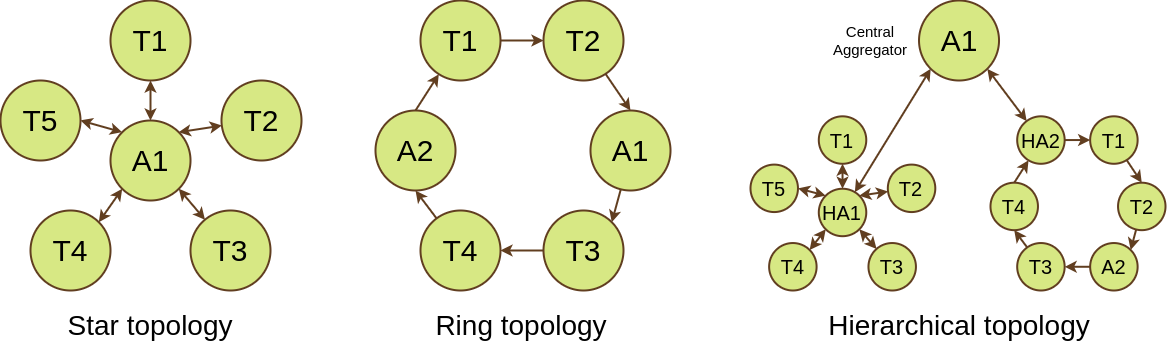

The diagram above was exported from draw.io. Its source (the exported page's mxGraphModel, read from the mxfile embedded in the PNG):
<mxGraphModel dx="1285" dy="667" grid="1" gridSize="10" guides="1" tooltips="1" connect="1" arrows="1" fold="1" page="1" pageScale="1" pageWidth="827" pageHeight="1169" math="0" shadow="0">
  <root>
    <mxCell id="WIyWlLk6GJQsqaUBKTNV-0" />
    <mxCell id="WIyWlLk6GJQsqaUBKTNV-1" parent="WIyWlLk6GJQsqaUBKTNV-0" />
    <mxCell id="hVYWCZTe8094WA2w8YMd-0" value="&lt;font style=&quot;font-size: 30px;&quot;&gt;A1&lt;/font&gt;" style="ellipse;whiteSpace=wrap;html=1;aspect=fixed;fillColor=#D7E884;strokeColor=#613E20;strokeWidth=2;" vertex="1" parent="WIyWlLk6GJQsqaUBKTNV-1">
      <mxGeometry x="170" y="740" width="80" height="80" as="geometry" />
    </mxCell>
    <mxCell id="hVYWCZTe8094WA2w8YMd-2" value="&lt;font style=&quot;font-size: 30px;&quot;&gt;T4&lt;/font&gt;" style="ellipse;whiteSpace=wrap;html=1;aspect=fixed;fillColor=#D7E884;strokeColor=#613E20;strokeWidth=2;" vertex="1" parent="WIyWlLk6GJQsqaUBKTNV-1">
      <mxGeometry x="90" y="830" width="80" height="80" as="geometry" />
    </mxCell>
    <mxCell id="hVYWCZTe8094WA2w8YMd-3" value="&lt;font style=&quot;font-size: 30px;&quot;&gt;T2&lt;/font&gt;" style="ellipse;whiteSpace=wrap;html=1;aspect=fixed;fillColor=#D7E884;strokeColor=#613E20;strokeWidth=2;" vertex="1" parent="WIyWlLk6GJQsqaUBKTNV-1">
      <mxGeometry x="281" y="700" width="80" height="80" as="geometry" />
    </mxCell>
    <mxCell id="hVYWCZTe8094WA2w8YMd-4" value="&lt;font style=&quot;font-size: 30px;&quot;&gt;T1&lt;/font&gt;" style="ellipse;whiteSpace=wrap;html=1;aspect=fixed;fillColor=#D7E884;strokeColor=#613E20;strokeWidth=2;" vertex="1" parent="WIyWlLk6GJQsqaUBKTNV-1">
      <mxGeometry x="170" y="620" width="80" height="80" as="geometry" />
    </mxCell>
    <mxCell id="hVYWCZTe8094WA2w8YMd-5" value="&lt;font style=&quot;font-size: 30px;&quot;&gt;T5&lt;/font&gt;" style="ellipse;whiteSpace=wrap;html=1;aspect=fixed;fillColor=#D7E884;strokeColor=#613E20;strokeWidth=2;" vertex="1" parent="WIyWlLk6GJQsqaUBKTNV-1">
      <mxGeometry x="60" y="700" width="80" height="80" as="geometry" />
    </mxCell>
    <mxCell id="hVYWCZTe8094WA2w8YMd-6" value="&lt;font style=&quot;font-size: 30px;&quot;&gt;T3&lt;/font&gt;" style="ellipse;whiteSpace=wrap;html=1;aspect=fixed;fillColor=#D7E884;strokeColor=#613E20;strokeWidth=2;" vertex="1" parent="WIyWlLk6GJQsqaUBKTNV-1">
      <mxGeometry x="250" y="830" width="80" height="80" as="geometry" />
    </mxCell>
    <mxCell id="hVYWCZTe8094WA2w8YMd-10" value="" style="endArrow=classic;html=1;rounded=0;fontFamily=Helvetica;fontSize=12;fontColor=default;entryX=1;entryY=1;entryDx=0;entryDy=0;strokeColor=#613E20;strokeWidth=2;startArrow=classic;startFill=1;" edge="1" parent="WIyWlLk6GJQsqaUBKTNV-1" source="hVYWCZTe8094WA2w8YMd-6" target="hVYWCZTe8094WA2w8YMd-0">
      <mxGeometry width="50" height="50" relative="1" as="geometry">
        <mxPoint x="300" y="780" as="sourcePoint" />
        <mxPoint x="350" y="730" as="targetPoint" />
      </mxGeometry>
    </mxCell>
    <mxCell id="hVYWCZTe8094WA2w8YMd-11" value="" style="endArrow=classic;html=1;rounded=0;strokeColor=#613E20;strokeWidth=2;align=center;verticalAlign=middle;fontFamily=Helvetica;fontSize=12;fontColor=default;labelBackgroundColor=default;entryX=1;entryY=0;entryDx=0;entryDy=0;startArrow=classic;startFill=1;" edge="1" parent="WIyWlLk6GJQsqaUBKTNV-1" source="hVYWCZTe8094WA2w8YMd-3" target="hVYWCZTe8094WA2w8YMd-0">
      <mxGeometry width="50" height="50" relative="1" as="geometry">
        <mxPoint x="300" y="780" as="sourcePoint" />
        <mxPoint x="350" y="730" as="targetPoint" />
      </mxGeometry>
    </mxCell>
    <mxCell id="hVYWCZTe8094WA2w8YMd-12" value="" style="endArrow=classic;html=1;rounded=0;strokeColor=#613E20;strokeWidth=2;align=center;verticalAlign=middle;fontFamily=Helvetica;fontSize=12;fontColor=default;labelBackgroundColor=default;entryX=0.5;entryY=0;entryDx=0;entryDy=0;exitX=0.5;exitY=1;exitDx=0;exitDy=0;startArrow=classic;startFill=1;" edge="1" parent="WIyWlLk6GJQsqaUBKTNV-1" source="hVYWCZTe8094WA2w8YMd-4" target="hVYWCZTe8094WA2w8YMd-0">
      <mxGeometry width="50" height="50" relative="1" as="geometry">
        <mxPoint x="300" y="780" as="sourcePoint" />
        <mxPoint x="350" y="730" as="targetPoint" />
      </mxGeometry>
    </mxCell>
    <mxCell id="hVYWCZTe8094WA2w8YMd-13" value="" style="endArrow=classic;html=1;rounded=0;strokeColor=#613E20;strokeWidth=2;align=center;verticalAlign=middle;fontFamily=Helvetica;fontSize=12;fontColor=default;labelBackgroundColor=default;exitX=1;exitY=0.5;exitDx=0;exitDy=0;entryX=0;entryY=0;entryDx=0;entryDy=0;startArrow=classic;startFill=1;" edge="1" parent="WIyWlLk6GJQsqaUBKTNV-1" source="hVYWCZTe8094WA2w8YMd-5" target="hVYWCZTe8094WA2w8YMd-0">
      <mxGeometry width="50" height="50" relative="1" as="geometry">
        <mxPoint x="300" y="780" as="sourcePoint" />
        <mxPoint x="350" y="730" as="targetPoint" />
      </mxGeometry>
    </mxCell>
    <mxCell id="hVYWCZTe8094WA2w8YMd-14" value="" style="endArrow=classic;html=1;rounded=0;strokeColor=#613E20;strokeWidth=2;align=center;verticalAlign=middle;fontFamily=Helvetica;fontSize=12;fontColor=default;labelBackgroundColor=default;entryX=0;entryY=1;entryDx=0;entryDy=0;exitX=1;exitY=0;exitDx=0;exitDy=0;startArrow=classic;startFill=1;" edge="1" parent="WIyWlLk6GJQsqaUBKTNV-1" source="hVYWCZTe8094WA2w8YMd-2" target="hVYWCZTe8094WA2w8YMd-0">
      <mxGeometry width="50" height="50" relative="1" as="geometry">
        <mxPoint x="300" y="780" as="sourcePoint" />
        <mxPoint x="350" y="730" as="targetPoint" />
      </mxGeometry>
    </mxCell>
    <mxCell id="hVYWCZTe8094WA2w8YMd-29" style="edgeStyle=none;shape=connector;rounded=0;orthogonalLoop=1;jettySize=auto;html=1;entryX=1;entryY=0;entryDx=0;entryDy=0;strokeColor=#613E20;strokeWidth=2;align=center;verticalAlign=middle;fontFamily=Helvetica;fontSize=12;fontColor=default;labelBackgroundColor=default;endArrow=classic;" edge="1" parent="WIyWlLk6GJQsqaUBKTNV-1" source="hVYWCZTe8094WA2w8YMd-15" target="hVYWCZTe8094WA2w8YMd-20">
      <mxGeometry relative="1" as="geometry" />
    </mxCell>
    <mxCell id="hVYWCZTe8094WA2w8YMd-15" value="&lt;font style=&quot;font-size: 30px;&quot;&gt;A1&lt;/font&gt;" style="ellipse;whiteSpace=wrap;html=1;aspect=fixed;fillColor=#D7E884;strokeColor=#613E20;strokeWidth=2;" vertex="1" parent="WIyWlLk6GJQsqaUBKTNV-1">
      <mxGeometry x="650" y="730" width="80" height="80" as="geometry" />
    </mxCell>
    <mxCell id="hVYWCZTe8094WA2w8YMd-31" style="edgeStyle=none;shape=connector;rounded=0;orthogonalLoop=1;jettySize=auto;html=1;entryX=0.5;entryY=1;entryDx=0;entryDy=0;strokeColor=#613E20;strokeWidth=2;align=center;verticalAlign=middle;fontFamily=Helvetica;fontSize=12;fontColor=default;labelBackgroundColor=default;endArrow=classic;" edge="1" parent="WIyWlLk6GJQsqaUBKTNV-1" source="hVYWCZTe8094WA2w8YMd-16" target="hVYWCZTe8094WA2w8YMd-19">
      <mxGeometry relative="1" as="geometry" />
    </mxCell>
    <mxCell id="hVYWCZTe8094WA2w8YMd-16" value="&lt;font style=&quot;font-size: 30px;&quot;&gt;T4&lt;/font&gt;" style="ellipse;whiteSpace=wrap;html=1;aspect=fixed;fillColor=#D7E884;strokeColor=#613E20;strokeWidth=2;" vertex="1" parent="WIyWlLk6GJQsqaUBKTNV-1">
      <mxGeometry x="480" y="830" width="80" height="80" as="geometry" />
    </mxCell>
    <mxCell id="hVYWCZTe8094WA2w8YMd-30" style="edgeStyle=none;shape=connector;rounded=0;orthogonalLoop=1;jettySize=auto;html=1;entryX=0.5;entryY=0;entryDx=0;entryDy=0;strokeColor=#613E20;strokeWidth=2;align=center;verticalAlign=middle;fontFamily=Helvetica;fontSize=12;fontColor=default;labelBackgroundColor=default;endArrow=classic;" edge="1" parent="WIyWlLk6GJQsqaUBKTNV-1" source="hVYWCZTe8094WA2w8YMd-17" target="hVYWCZTe8094WA2w8YMd-15">
      <mxGeometry relative="1" as="geometry" />
    </mxCell>
    <mxCell id="hVYWCZTe8094WA2w8YMd-17" value="&lt;font style=&quot;font-size: 30px;&quot;&gt;T2&lt;/font&gt;" style="ellipse;whiteSpace=wrap;html=1;aspect=fixed;fillColor=#D7E884;strokeColor=#613E20;strokeWidth=2;" vertex="1" parent="WIyWlLk6GJQsqaUBKTNV-1">
      <mxGeometry x="603" y="620" width="80" height="80" as="geometry" />
    </mxCell>
    <mxCell id="hVYWCZTe8094WA2w8YMd-18" value="&lt;font style=&quot;font-size: 30px;&quot;&gt;T1&lt;/font&gt;" style="ellipse;whiteSpace=wrap;html=1;aspect=fixed;fillColor=#D7E884;strokeColor=#613E20;strokeWidth=2;" vertex="1" parent="WIyWlLk6GJQsqaUBKTNV-1">
      <mxGeometry x="480" y="620" width="80" height="80" as="geometry" />
    </mxCell>
    <mxCell id="hVYWCZTe8094WA2w8YMd-19" value="&lt;span style=&quot;font-size: 30px;&quot;&gt;A2&lt;/span&gt;" style="ellipse;whiteSpace=wrap;html=1;aspect=fixed;fillColor=#D7E884;strokeColor=#613E20;strokeWidth=2;" vertex="1" parent="WIyWlLk6GJQsqaUBKTNV-1">
      <mxGeometry x="435" y="730" width="80" height="80" as="geometry" />
    </mxCell>
    <mxCell id="hVYWCZTe8094WA2w8YMd-28" style="edgeStyle=none;shape=connector;rounded=0;orthogonalLoop=1;jettySize=auto;html=1;entryX=1;entryY=0.5;entryDx=0;entryDy=0;strokeColor=#613E20;strokeWidth=2;align=center;verticalAlign=middle;fontFamily=Helvetica;fontSize=12;fontColor=default;labelBackgroundColor=default;endArrow=classic;" edge="1" parent="WIyWlLk6GJQsqaUBKTNV-1" source="hVYWCZTe8094WA2w8YMd-20" target="hVYWCZTe8094WA2w8YMd-16">
      <mxGeometry relative="1" as="geometry" />
    </mxCell>
    <mxCell id="hVYWCZTe8094WA2w8YMd-20" value="&lt;font style=&quot;font-size: 30px;&quot;&gt;T3&lt;/font&gt;" style="ellipse;whiteSpace=wrap;html=1;aspect=fixed;fillColor=#D7E884;strokeColor=#613E20;strokeWidth=2;" vertex="1" parent="WIyWlLk6GJQsqaUBKTNV-1">
      <mxGeometry x="603" y="830" width="80" height="80" as="geometry" />
    </mxCell>
    <mxCell id="hVYWCZTe8094WA2w8YMd-26" value="" style="endArrow=classic;html=1;rounded=0;strokeColor=#613E20;strokeWidth=2;align=center;verticalAlign=middle;fontFamily=Helvetica;fontSize=12;fontColor=default;labelBackgroundColor=default;exitX=0.5;exitY=0;exitDx=0;exitDy=0;" edge="1" parent="WIyWlLk6GJQsqaUBKTNV-1" source="hVYWCZTe8094WA2w8YMd-19" target="hVYWCZTe8094WA2w8YMd-18">
      <mxGeometry width="50" height="50" relative="1" as="geometry">
        <mxPoint x="390" y="760" as="sourcePoint" />
        <mxPoint x="440" y="710" as="targetPoint" />
      </mxGeometry>
    </mxCell>
    <mxCell id="hVYWCZTe8094WA2w8YMd-27" value="" style="endArrow=classic;html=1;rounded=0;strokeColor=#613E20;strokeWidth=2;align=center;verticalAlign=middle;fontFamily=Helvetica;fontSize=12;fontColor=default;labelBackgroundColor=default;entryX=0;entryY=0.5;entryDx=0;entryDy=0;exitX=1;exitY=0.5;exitDx=0;exitDy=0;" edge="1" parent="WIyWlLk6GJQsqaUBKTNV-1" source="hVYWCZTe8094WA2w8YMd-18" target="hVYWCZTe8094WA2w8YMd-17">
      <mxGeometry width="50" height="50" relative="1" as="geometry">
        <mxPoint x="390" y="760" as="sourcePoint" />
        <mxPoint x="440" y="710" as="targetPoint" />
      </mxGeometry>
    </mxCell>
    <mxCell id="hVYWCZTe8094WA2w8YMd-58" value="&lt;font style=&quot;font-size: 30px;&quot;&gt;A1&lt;/font&gt;" style="ellipse;whiteSpace=wrap;html=1;aspect=fixed;fillColor=#D7E884;strokeColor=#613E20;strokeWidth=2;fontSize=20;" vertex="1" parent="WIyWlLk6GJQsqaUBKTNV-1">
      <mxGeometry x="978.52" y="620" width="80" height="80" as="geometry" />
    </mxCell>
    <mxCell id="hVYWCZTe8094WA2w8YMd-59" style="edgeStyle=none;shape=connector;rounded=0;orthogonalLoop=1;jettySize=auto;html=1;entryX=0;entryY=1;entryDx=0;entryDy=0;strokeColor=#613E20;strokeWidth=2;align=center;verticalAlign=middle;fontFamily=Helvetica;fontSize=12;fontColor=default;labelBackgroundColor=default;endArrow=classic;startArrow=classic;startFill=1;" edge="1" parent="WIyWlLk6GJQsqaUBKTNV-1" source="hVYWCZTe8094WA2w8YMd-32" target="hVYWCZTe8094WA2w8YMd-58">
      <mxGeometry relative="1" as="geometry" />
    </mxCell>
    <mxCell id="hVYWCZTe8094WA2w8YMd-32" value="&lt;font style=&quot;font-size: 20px;&quot;&gt;HA1&lt;/font&gt;" style="ellipse;whiteSpace=wrap;html=1;aspect=fixed;fillColor=#D7E884;strokeColor=#613E20;strokeWidth=2;fontSize=20;" vertex="1" parent="WIyWlLk6GJQsqaUBKTNV-1">
      <mxGeometry x="878.3006535947712" y="808.2337931034483" width="47.46" height="47.46" as="geometry" />
    </mxCell>
    <mxCell id="hVYWCZTe8094WA2w8YMd-33" value="&lt;font style=&quot;font-size: 20px;&quot;&gt;T4&lt;/font&gt;" style="ellipse;whiteSpace=wrap;html=1;aspect=fixed;fillColor=#D7E884;strokeColor=#613E20;strokeWidth=2;fontSize=20;" vertex="1" parent="WIyWlLk6GJQsqaUBKTNV-1">
      <mxGeometry x="828.6274509803922" y="862.5441379310345" width="47.46" height="47.46" as="geometry" />
    </mxCell>
    <mxCell id="hVYWCZTe8094WA2w8YMd-34" value="&lt;font style=&quot;font-size: 20px;&quot;&gt;T2&lt;/font&gt;" style="ellipse;whiteSpace=wrap;html=1;aspect=fixed;fillColor=#D7E884;strokeColor=#613E20;strokeWidth=2;fontSize=20;" vertex="1" parent="WIyWlLk6GJQsqaUBKTNV-1">
      <mxGeometry x="947.3267973856209" y="784.0958620689655" width="47.46" height="47.46" as="geometry" />
    </mxCell>
    <mxCell id="hVYWCZTe8094WA2w8YMd-35" value="&lt;font style=&quot;font-size: 20px;&quot;&gt;T1&lt;/font&gt;" style="ellipse;whiteSpace=wrap;html=1;aspect=fixed;fillColor=#D7E884;strokeColor=#613E20;strokeWidth=2;fontSize=20;" vertex="1" parent="WIyWlLk6GJQsqaUBKTNV-1">
      <mxGeometry x="878.3006535947712" y="735.82" width="47.46" height="47.46" as="geometry" />
    </mxCell>
    <mxCell id="hVYWCZTe8094WA2w8YMd-36" value="&lt;font style=&quot;font-size: 20px;&quot;&gt;T5&lt;/font&gt;" style="ellipse;whiteSpace=wrap;html=1;aspect=fixed;fillColor=#D7E884;strokeColor=#613E20;strokeWidth=2;fontSize=20;" vertex="1" parent="WIyWlLk6GJQsqaUBKTNV-1">
      <mxGeometry x="810" y="784.0958620689655" width="47.46" height="47.46" as="geometry" />
    </mxCell>
    <mxCell id="hVYWCZTe8094WA2w8YMd-37" value="&lt;font style=&quot;font-size: 20px;&quot;&gt;T3&lt;/font&gt;" style="ellipse;whiteSpace=wrap;html=1;aspect=fixed;fillColor=#D7E884;strokeColor=#613E20;strokeWidth=2;fontSize=20;" vertex="1" parent="WIyWlLk6GJQsqaUBKTNV-1">
      <mxGeometry x="927.9738562091503" y="862.5441379310345" width="47.46" height="47.46" as="geometry" />
    </mxCell>
    <mxCell id="hVYWCZTe8094WA2w8YMd-38" value="" style="endArrow=classic;html=1;rounded=0;fontFamily=Helvetica;fontSize=12;fontColor=default;entryX=1;entryY=1;entryDx=0;entryDy=0;strokeColor=#613E20;strokeWidth=2;startArrow=classic;startFill=1;" edge="1" parent="WIyWlLk6GJQsqaUBKTNV-1" source="hVYWCZTe8094WA2w8YMd-37" target="hVYWCZTe8094WA2w8YMd-32">
      <mxGeometry width="50" height="50" relative="1" as="geometry">
        <mxPoint x="959.0196078431372" y="832.3717241379311" as="sourcePoint" />
        <mxPoint x="990.0653594771243" y="802.1993103448276" as="targetPoint" />
      </mxGeometry>
    </mxCell>
    <mxCell id="hVYWCZTe8094WA2w8YMd-39" value="" style="endArrow=classic;html=1;rounded=0;strokeColor=#613E20;strokeWidth=2;align=center;verticalAlign=middle;fontFamily=Helvetica;fontSize=12;fontColor=default;labelBackgroundColor=default;entryX=1;entryY=0;entryDx=0;entryDy=0;startArrow=classic;startFill=1;" edge="1" parent="WIyWlLk6GJQsqaUBKTNV-1" source="hVYWCZTe8094WA2w8YMd-34" target="hVYWCZTe8094WA2w8YMd-32">
      <mxGeometry width="50" height="50" relative="1" as="geometry">
        <mxPoint x="959.0196078431372" y="832.3717241379311" as="sourcePoint" />
        <mxPoint x="990.0653594771243" y="802.1993103448276" as="targetPoint" />
      </mxGeometry>
    </mxCell>
    <mxCell id="hVYWCZTe8094WA2w8YMd-40" value="" style="endArrow=classic;html=1;rounded=0;strokeColor=#613E20;strokeWidth=2;align=center;verticalAlign=middle;fontFamily=Helvetica;fontSize=12;fontColor=default;labelBackgroundColor=default;entryX=0.5;entryY=0;entryDx=0;entryDy=0;exitX=0.5;exitY=1;exitDx=0;exitDy=0;startArrow=classic;startFill=1;" edge="1" parent="WIyWlLk6GJQsqaUBKTNV-1" source="hVYWCZTe8094WA2w8YMd-35" target="hVYWCZTe8094WA2w8YMd-32">
      <mxGeometry width="50" height="50" relative="1" as="geometry">
        <mxPoint x="959.0196078431372" y="832.3717241379311" as="sourcePoint" />
        <mxPoint x="990.0653594771243" y="802.1993103448276" as="targetPoint" />
      </mxGeometry>
    </mxCell>
    <mxCell id="hVYWCZTe8094WA2w8YMd-41" value="" style="endArrow=classic;html=1;rounded=0;strokeColor=#613E20;strokeWidth=2;align=center;verticalAlign=middle;fontFamily=Helvetica;fontSize=12;fontColor=default;labelBackgroundColor=default;exitX=1;exitY=0.5;exitDx=0;exitDy=0;entryX=0;entryY=0;entryDx=0;entryDy=0;startArrow=classic;startFill=1;" edge="1" parent="WIyWlLk6GJQsqaUBKTNV-1" source="hVYWCZTe8094WA2w8YMd-36" target="hVYWCZTe8094WA2w8YMd-32">
      <mxGeometry width="50" height="50" relative="1" as="geometry">
        <mxPoint x="959.0196078431372" y="832.3717241379311" as="sourcePoint" />
        <mxPoint x="990.0653594771243" y="802.1993103448276" as="targetPoint" />
      </mxGeometry>
    </mxCell>
    <mxCell id="hVYWCZTe8094WA2w8YMd-42" value="" style="endArrow=classic;html=1;rounded=0;strokeColor=#613E20;strokeWidth=2;align=center;verticalAlign=middle;fontFamily=Helvetica;fontSize=12;fontColor=default;labelBackgroundColor=default;entryX=0;entryY=1;entryDx=0;entryDy=0;exitX=1;exitY=0;exitDx=0;exitDy=0;startArrow=classic;startFill=1;" edge="1" parent="WIyWlLk6GJQsqaUBKTNV-1" source="hVYWCZTe8094WA2w8YMd-33" target="hVYWCZTe8094WA2w8YMd-32">
      <mxGeometry width="50" height="50" relative="1" as="geometry">
        <mxPoint x="959.0196078431372" y="832.3717241379311" as="sourcePoint" />
        <mxPoint x="990.0653594771243" y="802.1993103448276" as="targetPoint" />
      </mxGeometry>
    </mxCell>
    <mxCell id="hVYWCZTe8094WA2w8YMd-43" style="edgeStyle=none;shape=connector;rounded=0;orthogonalLoop=1;jettySize=auto;html=1;entryX=1;entryY=0;entryDx=0;entryDy=0;strokeColor=#613E20;strokeWidth=2;align=center;verticalAlign=middle;fontFamily=Helvetica;fontSize=12;fontColor=default;labelBackgroundColor=default;endArrow=classic;" edge="1" parent="WIyWlLk6GJQsqaUBKTNV-1" source="hVYWCZTe8094WA2w8YMd-44" target="hVYWCZTe8094WA2w8YMd-52">
      <mxGeometry relative="1" as="geometry" />
    </mxCell>
    <mxCell id="hVYWCZTe8094WA2w8YMd-44" value="&lt;font style=&quot;font-size: 20px;&quot;&gt;T2&lt;/font&gt;" style="ellipse;whiteSpace=wrap;html=1;aspect=fixed;fillColor=#D7E884;strokeColor=#613E20;strokeWidth=2;fontSize=20;" vertex="1" parent="WIyWlLk6GJQsqaUBKTNV-1">
      <mxGeometry x="1177.542372881356" y="802.1993103448276" width="47.457540160256244" height="47.457540160256244" as="geometry" />
    </mxCell>
    <mxCell id="hVYWCZTe8094WA2w8YMd-45" style="edgeStyle=none;shape=connector;rounded=0;orthogonalLoop=1;jettySize=auto;html=1;entryX=0.5;entryY=1;entryDx=0;entryDy=0;strokeColor=#613E20;strokeWidth=2;align=center;verticalAlign=middle;fontFamily=Helvetica;fontSize=12;fontColor=default;labelBackgroundColor=default;endArrow=classic;" edge="1" parent="WIyWlLk6GJQsqaUBKTNV-1" source="hVYWCZTe8094WA2w8YMd-46" target="hVYWCZTe8094WA2w8YMd-50">
      <mxGeometry relative="1" as="geometry" />
    </mxCell>
    <mxCell id="hVYWCZTe8094WA2w8YMd-46" value="&lt;font style=&quot;font-size: 20px;&quot;&gt;T3&lt;/font&gt;" style="ellipse;whiteSpace=wrap;html=1;aspect=fixed;fillColor=#D7E884;strokeColor=#613E20;strokeWidth=2;fontSize=20;" vertex="1" parent="WIyWlLk6GJQsqaUBKTNV-1">
      <mxGeometry x="1076.6949152542372" y="862.5441379310346" width="47.457540160256244" height="47.457540160256244" as="geometry" />
    </mxCell>
    <mxCell id="hVYWCZTe8094WA2w8YMd-47" style="edgeStyle=none;shape=connector;rounded=0;orthogonalLoop=1;jettySize=auto;html=1;entryX=0.5;entryY=0;entryDx=0;entryDy=0;strokeColor=#613E20;strokeWidth=2;align=center;verticalAlign=middle;fontFamily=Helvetica;fontSize=12;fontColor=default;labelBackgroundColor=default;endArrow=classic;" edge="1" parent="WIyWlLk6GJQsqaUBKTNV-1" source="hVYWCZTe8094WA2w8YMd-48" target="hVYWCZTe8094WA2w8YMd-44">
      <mxGeometry relative="1" as="geometry" />
    </mxCell>
    <mxCell id="hVYWCZTe8094WA2w8YMd-48" value="&lt;font style=&quot;font-size: 20px;&quot;&gt;T1&lt;/font&gt;" style="ellipse;whiteSpace=wrap;html=1;aspect=fixed;fillColor=#D7E884;strokeColor=#613E20;strokeWidth=2;fontSize=20;" vertex="1" parent="WIyWlLk6GJQsqaUBKTNV-1">
      <mxGeometry x="1149.6610169491526" y="735.82" width="47.457540160256244" height="47.457540160256244" as="geometry" />
    </mxCell>
    <mxCell id="hVYWCZTe8094WA2w8YMd-61" style="edgeStyle=none;shape=connector;rounded=0;orthogonalLoop=1;jettySize=auto;html=1;entryX=1;entryY=1;entryDx=0;entryDy=0;strokeColor=#613E20;strokeWidth=2;align=center;verticalAlign=middle;fontFamily=Helvetica;fontSize=12;fontColor=default;labelBackgroundColor=default;endArrow=classic;startArrow=classic;startFill=1;" edge="1" parent="WIyWlLk6GJQsqaUBKTNV-1" source="hVYWCZTe8094WA2w8YMd-49" target="hVYWCZTe8094WA2w8YMd-58">
      <mxGeometry relative="1" as="geometry" />
    </mxCell>
    <mxCell id="hVYWCZTe8094WA2w8YMd-49" value="&lt;font style=&quot;font-size: 20px;&quot;&gt;HA2&lt;/font&gt;" style="ellipse;whiteSpace=wrap;html=1;aspect=fixed;fillColor=#D7E884;strokeColor=#613E20;strokeWidth=2;fontSize=20;" vertex="1" parent="WIyWlLk6GJQsqaUBKTNV-1">
      <mxGeometry x="1076.6949152542372" y="735.82" width="47.46" height="47.46" as="geometry" />
    </mxCell>
    <mxCell id="hVYWCZTe8094WA2w8YMd-50" value="&lt;span style=&quot;font-size: 20px;&quot;&gt;T4&lt;/span&gt;" style="ellipse;whiteSpace=wrap;html=1;aspect=fixed;fillColor=#D7E884;strokeColor=#613E20;strokeWidth=2;fontSize=20;" vertex="1" parent="WIyWlLk6GJQsqaUBKTNV-1">
      <mxGeometry x="1050" y="802.1993103448276" width="47.457540160256244" height="47.457540160256244" as="geometry" />
    </mxCell>
    <mxCell id="hVYWCZTe8094WA2w8YMd-51" style="edgeStyle=none;shape=connector;rounded=0;orthogonalLoop=1;jettySize=auto;html=1;entryX=1;entryY=0.5;entryDx=0;entryDy=0;strokeColor=#613E20;strokeWidth=2;align=center;verticalAlign=middle;fontFamily=Helvetica;fontSize=12;fontColor=default;labelBackgroundColor=default;endArrow=classic;" edge="1" parent="WIyWlLk6GJQsqaUBKTNV-1" source="hVYWCZTe8094WA2w8YMd-52" target="hVYWCZTe8094WA2w8YMd-46">
      <mxGeometry relative="1" as="geometry" />
    </mxCell>
    <mxCell id="hVYWCZTe8094WA2w8YMd-52" value="A2" style="ellipse;whiteSpace=wrap;html=1;aspect=fixed;fillColor=#D7E884;strokeColor=#613E20;strokeWidth=2;fontSize=20;" vertex="1" parent="WIyWlLk6GJQsqaUBKTNV-1">
      <mxGeometry x="1149.6610169491526" y="862.5441379310346" width="47.457540160256244" height="47.457540160256244" as="geometry" />
    </mxCell>
    <mxCell id="hVYWCZTe8094WA2w8YMd-53" value="" style="endArrow=classic;html=1;rounded=0;strokeColor=#613E20;strokeWidth=2;align=center;verticalAlign=middle;fontFamily=Helvetica;fontSize=12;fontColor=default;labelBackgroundColor=default;exitX=0.5;exitY=0;exitDx=0;exitDy=0;" edge="1" parent="WIyWlLk6GJQsqaUBKTNV-1" source="hVYWCZTe8094WA2w8YMd-50" target="hVYWCZTe8094WA2w8YMd-49">
      <mxGeometry width="50" height="50" relative="1" as="geometry">
        <mxPoint x="1023.3050847457628" y="820.3027586206897" as="sourcePoint" />
        <mxPoint x="1052.9661016949153" y="790.1303448275862" as="targetPoint" />
      </mxGeometry>
    </mxCell>
    <mxCell id="hVYWCZTe8094WA2w8YMd-54" value="" style="endArrow=classic;html=1;rounded=0;strokeColor=#613E20;strokeWidth=2;align=center;verticalAlign=middle;fontFamily=Helvetica;fontSize=12;fontColor=default;labelBackgroundColor=default;entryX=0;entryY=0.5;entryDx=0;entryDy=0;exitX=1;exitY=0.5;exitDx=0;exitDy=0;" edge="1" parent="WIyWlLk6GJQsqaUBKTNV-1" source="hVYWCZTe8094WA2w8YMd-49" target="hVYWCZTe8094WA2w8YMd-48">
      <mxGeometry width="50" height="50" relative="1" as="geometry">
        <mxPoint x="1023.3050847457628" y="820.3027586206897" as="sourcePoint" />
        <mxPoint x="1052.9661016949153" y="790.1303448275862" as="targetPoint" />
      </mxGeometry>
    </mxCell>
    <mxCell id="hVYWCZTe8094WA2w8YMd-62" value="Central Aggregator" style="text;html=1;align=center;verticalAlign=middle;whiteSpace=wrap;rounded=0;fontFamily=Helvetica;fontSize=15;fontColor=default;labelBackgroundColor=default;" vertex="1" parent="WIyWlLk6GJQsqaUBKTNV-1">
      <mxGeometry x="900.0000000000001" y="645" width="60" height="30" as="geometry" />
    </mxCell>
    <mxCell id="hVYWCZTe8094WA2w8YMd-63" value="Star topology" style="text;html=1;align=center;verticalAlign=middle;whiteSpace=wrap;rounded=0;fontFamily=Helvetica;fontSize=28;fontColor=default;labelBackgroundColor=default;" vertex="1" parent="WIyWlLk6GJQsqaUBKTNV-1">
      <mxGeometry x="125" y="930" width="170" height="30" as="geometry" />
    </mxCell>
    <mxCell id="hVYWCZTe8094WA2w8YMd-66" value="Ring topology" style="text;html=1;align=center;verticalAlign=middle;whiteSpace=wrap;rounded=0;fontFamily=Helvetica;fontSize=28;fontColor=default;labelBackgroundColor=default;" vertex="1" parent="WIyWlLk6GJQsqaUBKTNV-1">
      <mxGeometry x="486" y="930" width="190" height="30" as="geometry" />
    </mxCell>
    <mxCell id="hVYWCZTe8094WA2w8YMd-67" value="Hierarchical topology" style="text;html=1;align=center;verticalAlign=middle;whiteSpace=wrap;rounded=0;fontFamily=Helvetica;fontSize=28;fontColor=default;labelBackgroundColor=default;" vertex="1" parent="WIyWlLk6GJQsqaUBKTNV-1">
      <mxGeometry x="851.76" y="930" width="333.52" height="30" as="geometry" />
    </mxCell>
  </root>
</mxGraphModel>